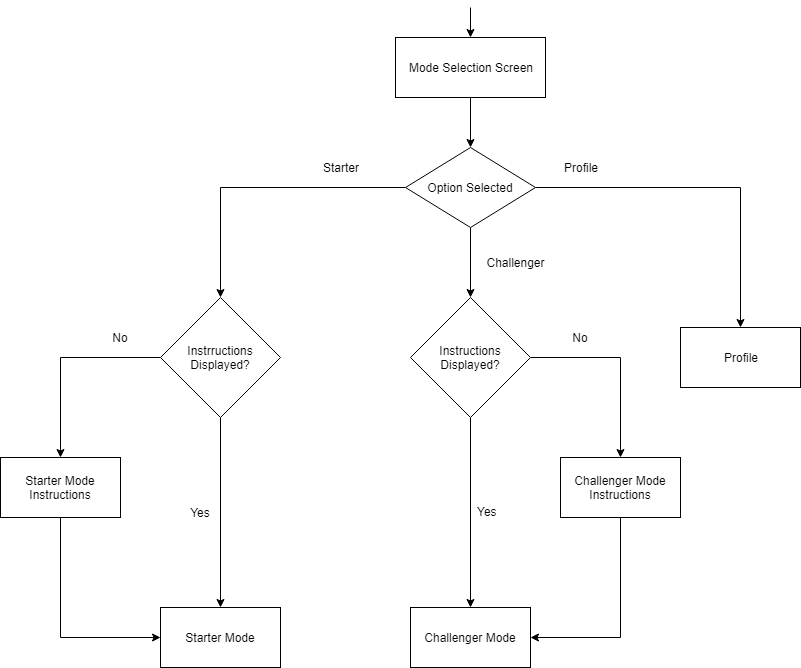

The diagram above was exported from draw.io. Its source (the exported page's mxGraphModel, read from the mxfile embedded in the PNG):
<mxGraphModel dx="1568" dy="522" grid="1" gridSize="10" guides="1" tooltips="1" connect="1" arrows="1" fold="1" page="1" pageScale="1" pageWidth="700" pageHeight="800" math="0" shadow="0">
  <root>
    <mxCell id="0" />
    <mxCell id="1" parent="0" />
    <mxCell id="eTxzOdQApAK_CY1ZhkmA-5" style="edgeStyle=orthogonalEdgeStyle;rounded=0;orthogonalLoop=1;jettySize=auto;html=1;exitX=0.5;exitY=1;exitDx=0;exitDy=0;entryX=0.5;entryY=0;entryDx=0;entryDy=0;" parent="1" source="eTxzOdQApAK_CY1ZhkmA-2" target="eTxzOdQApAK_CY1ZhkmA-4" edge="1">
      <mxGeometry relative="1" as="geometry" />
    </mxCell>
    <mxCell id="G47Oerdre6v420vsigiN-1" style="edgeStyle=orthogonalEdgeStyle;rounded=0;orthogonalLoop=1;jettySize=auto;html=1;exitX=0.5;exitY=0;exitDx=0;exitDy=0;entryX=0.5;entryY=0;entryDx=0;entryDy=0;" parent="1" target="eTxzOdQApAK_CY1ZhkmA-2" edge="1">
      <mxGeometry relative="1" as="geometry">
        <mxPoint x="350" y="130" as="sourcePoint" />
      </mxGeometry>
    </mxCell>
    <mxCell id="eTxzOdQApAK_CY1ZhkmA-2" value="Mode Selection Screen" style="rounded=0;whiteSpace=wrap;html=1;" parent="1" vertex="1">
      <mxGeometry x="275" y="160" width="150" height="60" as="geometry" />
    </mxCell>
    <mxCell id="eTxzOdQApAK_CY1ZhkmA-10" style="edgeStyle=orthogonalEdgeStyle;rounded=0;orthogonalLoop=1;jettySize=auto;html=1;entryX=0.5;entryY=0;entryDx=0;entryDy=0;" parent="1" source="eTxzOdQApAK_CY1ZhkmA-4" target="eTxzOdQApAK_CY1ZhkmA-8" edge="1">
      <mxGeometry relative="1" as="geometry" />
    </mxCell>
    <mxCell id="eTxzOdQApAK_CY1ZhkmA-18" style="edgeStyle=orthogonalEdgeStyle;rounded=0;orthogonalLoop=1;jettySize=auto;html=1;entryX=0.5;entryY=0;entryDx=0;entryDy=0;" parent="1" source="eTxzOdQApAK_CY1ZhkmA-4" target="eTxzOdQApAK_CY1ZhkmA-15" edge="1">
      <mxGeometry relative="1" as="geometry" />
    </mxCell>
    <mxCell id="eTxzOdQApAK_CY1ZhkmA-27" style="edgeStyle=orthogonalEdgeStyle;rounded=0;orthogonalLoop=1;jettySize=auto;html=1;exitX=0.5;exitY=1;exitDx=0;exitDy=0;entryX=0.5;entryY=0;entryDx=0;entryDy=0;" parent="1" source="eTxzOdQApAK_CY1ZhkmA-4" target="eTxzOdQApAK_CY1ZhkmA-25" edge="1">
      <mxGeometry relative="1" as="geometry" />
    </mxCell>
    <mxCell id="eTxzOdQApAK_CY1ZhkmA-4" value="Option Selected" style="rhombus;whiteSpace=wrap;html=1;" parent="1" vertex="1">
      <mxGeometry x="285" y="270" width="130" height="80" as="geometry" />
    </mxCell>
    <mxCell id="eTxzOdQApAK_CY1ZhkmA-6" value="Starter Mode" style="rounded=0;whiteSpace=wrap;html=1;" parent="1" vertex="1">
      <mxGeometry x="40" y="730" width="120" height="60" as="geometry" />
    </mxCell>
    <mxCell id="eTxzOdQApAK_CY1ZhkmA-7" value="Challenger Mode" style="rounded=0;whiteSpace=wrap;html=1;" parent="1" vertex="1">
      <mxGeometry x="290" y="730" width="120" height="60" as="geometry" />
    </mxCell>
    <mxCell id="eTxzOdQApAK_CY1ZhkmA-8" value="Profile" style="rounded=0;whiteSpace=wrap;html=1;" parent="1" vertex="1">
      <mxGeometry x="560" y="450" width="120" height="60" as="geometry" />
    </mxCell>
    <mxCell id="eTxzOdQApAK_CY1ZhkmA-12" value="Starter" style="text;html=1;strokeColor=none;fillColor=none;align=center;verticalAlign=middle;whiteSpace=wrap;rounded=0;" parent="1" vertex="1">
      <mxGeometry x="200" y="280" width="40" height="20" as="geometry" />
    </mxCell>
    <mxCell id="eTxzOdQApAK_CY1ZhkmA-13" value="Challenger" style="text;html=1;strokeColor=none;fillColor=none;align=center;verticalAlign=middle;whiteSpace=wrap;rounded=0;" parent="1" vertex="1">
      <mxGeometry x="375" y="375" width="40" height="20" as="geometry" />
    </mxCell>
    <mxCell id="eTxzOdQApAK_CY1ZhkmA-14" value="Profile" style="text;html=1;strokeColor=none;fillColor=none;align=center;verticalAlign=middle;whiteSpace=wrap;rounded=0;" parent="1" vertex="1">
      <mxGeometry x="440" y="280" width="40" height="20" as="geometry" />
    </mxCell>
    <mxCell id="eTxzOdQApAK_CY1ZhkmA-19" style="edgeStyle=orthogonalEdgeStyle;rounded=0;orthogonalLoop=1;jettySize=auto;html=1;entryX=0.5;entryY=0;entryDx=0;entryDy=0;" parent="1" source="eTxzOdQApAK_CY1ZhkmA-15" target="eTxzOdQApAK_CY1ZhkmA-6" edge="1">
      <mxGeometry relative="1" as="geometry" />
    </mxCell>
    <mxCell id="eTxzOdQApAK_CY1ZhkmA-21" style="edgeStyle=orthogonalEdgeStyle;rounded=0;orthogonalLoop=1;jettySize=auto;html=1;" parent="1" source="eTxzOdQApAK_CY1ZhkmA-15" target="eTxzOdQApAK_CY1ZhkmA-20" edge="1">
      <mxGeometry relative="1" as="geometry" />
    </mxCell>
    <mxCell id="eTxzOdQApAK_CY1ZhkmA-15" value="Instrructions Displayed?" style="rhombus;whiteSpace=wrap;html=1;" parent="1" vertex="1">
      <mxGeometry x="40" y="420" width="120" height="120" as="geometry" />
    </mxCell>
    <mxCell id="eTxzOdQApAK_CY1ZhkmA-22" style="edgeStyle=orthogonalEdgeStyle;rounded=0;orthogonalLoop=1;jettySize=auto;html=1;entryX=0;entryY=0.5;entryDx=0;entryDy=0;" parent="1" source="eTxzOdQApAK_CY1ZhkmA-20" target="eTxzOdQApAK_CY1ZhkmA-6" edge="1">
      <mxGeometry relative="1" as="geometry">
        <Array as="points">
          <mxPoint x="-60" y="760" />
        </Array>
      </mxGeometry>
    </mxCell>
    <mxCell id="eTxzOdQApAK_CY1ZhkmA-20" value="Starter Mode Instructions" style="rounded=0;whiteSpace=wrap;html=1;" parent="1" vertex="1">
      <mxGeometry x="-120" y="580" width="120" height="60" as="geometry" />
    </mxCell>
    <mxCell id="eTxzOdQApAK_CY1ZhkmA-23" value="No" style="text;html=1;strokeColor=none;fillColor=none;align=center;verticalAlign=middle;whiteSpace=wrap;rounded=0;" parent="1" vertex="1">
      <mxGeometry x="-20" y="450" width="40" height="20" as="geometry" />
    </mxCell>
    <mxCell id="eTxzOdQApAK_CY1ZhkmA-24" value="Yes" style="text;html=1;strokeColor=none;fillColor=none;align=center;verticalAlign=middle;whiteSpace=wrap;rounded=0;" parent="1" vertex="1">
      <mxGeometry x="60" y="625" width="40" height="20" as="geometry" />
    </mxCell>
    <mxCell id="eTxzOdQApAK_CY1ZhkmA-26" style="edgeStyle=orthogonalEdgeStyle;rounded=0;orthogonalLoop=1;jettySize=auto;html=1;entryX=0.5;entryY=0;entryDx=0;entryDy=0;" parent="1" source="eTxzOdQApAK_CY1ZhkmA-25" target="eTxzOdQApAK_CY1ZhkmA-7" edge="1">
      <mxGeometry relative="1" as="geometry" />
    </mxCell>
    <mxCell id="eTxzOdQApAK_CY1ZhkmA-30" style="edgeStyle=orthogonalEdgeStyle;rounded=0;orthogonalLoop=1;jettySize=auto;html=1;entryX=0.5;entryY=0;entryDx=0;entryDy=0;" parent="1" source="eTxzOdQApAK_CY1ZhkmA-25" target="eTxzOdQApAK_CY1ZhkmA-29" edge="1">
      <mxGeometry relative="1" as="geometry" />
    </mxCell>
    <mxCell id="eTxzOdQApAK_CY1ZhkmA-25" value="Instructions Displayed?" style="rhombus;whiteSpace=wrap;html=1;" parent="1" vertex="1">
      <mxGeometry x="290" y="420" width="120" height="120" as="geometry" />
    </mxCell>
    <mxCell id="eTxzOdQApAK_CY1ZhkmA-31" style="edgeStyle=orthogonalEdgeStyle;rounded=0;orthogonalLoop=1;jettySize=auto;html=1;exitX=0.5;exitY=1;exitDx=0;exitDy=0;entryX=1;entryY=0.5;entryDx=0;entryDy=0;" parent="1" source="eTxzOdQApAK_CY1ZhkmA-29" target="eTxzOdQApAK_CY1ZhkmA-7" edge="1">
      <mxGeometry relative="1" as="geometry" />
    </mxCell>
    <mxCell id="eTxzOdQApAK_CY1ZhkmA-29" value="Challenger Mode Instructions" style="rounded=0;whiteSpace=wrap;html=1;" parent="1" vertex="1">
      <mxGeometry x="440" y="580" width="120" height="60" as="geometry" />
    </mxCell>
    <mxCell id="eTxzOdQApAK_CY1ZhkmA-32" value="No" style="text;html=1;strokeColor=none;fillColor=none;align=center;verticalAlign=middle;whiteSpace=wrap;rounded=0;" parent="1" vertex="1">
      <mxGeometry x="440" y="450" width="40" height="20" as="geometry" />
    </mxCell>
    <mxCell id="eTxzOdQApAK_CY1ZhkmA-33" value="Yes" style="text;html=1;resizable=0;points=[];autosize=1;align=left;verticalAlign=top;spacingTop=-4;" parent="1" vertex="1">
      <mxGeometry x="355" y="625" width="40" height="20" as="geometry" />
    </mxCell>
  </root>
</mxGraphModel>